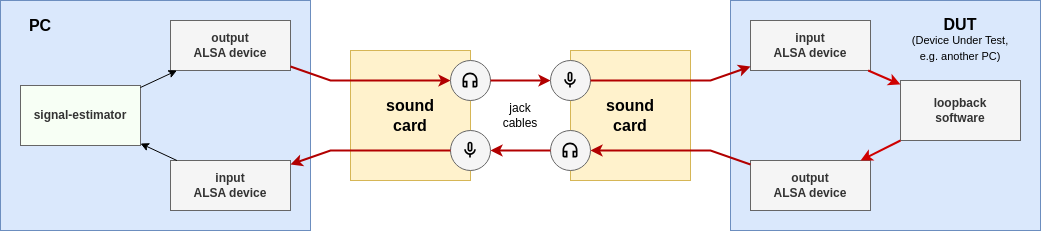

The diagram above was exported from draw.io. Its source (the exported page's mxGraphModel, read from the mxfile embedded in the PNG):
<mxGraphModel dx="1242" dy="865" grid="1" gridSize="10" guides="1" tooltips="1" connect="1" arrows="1" fold="1" page="1" pageScale="1" pageWidth="850" pageHeight="1100" math="0" shadow="0">
  <root>
    <mxCell id="0" />
    <mxCell id="1" parent="0" />
    <mxCell id="oq4RC59p99LL9JI8eV2d-1" value="" style="rounded=0;whiteSpace=wrap;html=1;fillColor=#dae8fc;strokeColor=#6c8ebf;" parent="1" vertex="1">
      <mxGeometry x="60" y="220" width="310" height="230" as="geometry" />
    </mxCell>
    <mxCell id="oq4RC59p99LL9JI8eV2d-2" value="" style="rounded=0;whiteSpace=wrap;html=1;fillColor=#fff2cc;strokeColor=#d6b656;" parent="1" vertex="1">
      <mxGeometry x="410" y="270" width="120" height="130" as="geometry" />
    </mxCell>
    <mxCell id="oq4RC59p99LL9JI8eV2d-3" value="" style="ellipse;whiteSpace=wrap;html=1;aspect=fixed;fillColor=#f5f5f5;fontColor=#333333;strokeColor=#666666;" parent="1" vertex="1">
      <mxGeometry x="510" y="280" width="40" height="40" as="geometry" />
    </mxCell>
    <mxCell id="oq4RC59p99LL9JI8eV2d-4" value="signal-estimator" style="rounded=0;whiteSpace=wrap;html=1;fillColor=#F7FFF5;strokeColor=#666666;fontColor=#333333;fontStyle=1" parent="1" vertex="1">
      <mxGeometry x="80" y="305" width="120" height="60" as="geometry" />
    </mxCell>
    <mxCell id="oq4RC59p99LL9JI8eV2d-5" value="output&lt;br&gt;ALSA device" style="rounded=0;whiteSpace=wrap;html=1;fillColor=#f5f5f5;strokeColor=#666666;fontColor=#333333;fontStyle=1" parent="1" vertex="1">
      <mxGeometry x="230" y="240" width="120" height="50" as="geometry" />
    </mxCell>
    <mxCell id="oq4RC59p99LL9JI8eV2d-6" value="input&lt;br&gt;ALSA device" style="rounded=0;whiteSpace=wrap;html=1;fillColor=#f5f5f5;strokeColor=#666666;fontColor=#333333;fontStyle=1" parent="1" vertex="1">
      <mxGeometry x="230" y="380" width="120" height="50" as="geometry" />
    </mxCell>
    <mxCell id="oq4RC59p99LL9JI8eV2d-7" value="" style="ellipse;whiteSpace=wrap;html=1;aspect=fixed;fillColor=#f5f5f5;fontColor=#333333;strokeColor=#666666;" parent="1" vertex="1">
      <mxGeometry x="510" y="350" width="40" height="40" as="geometry" />
    </mxCell>
    <mxCell id="oq4RC59p99LL9JI8eV2d-8" value="" style="endArrow=classic;html=1;rounded=0;" parent="1" source="oq4RC59p99LL9JI8eV2d-4" target="oq4RC59p99LL9JI8eV2d-5" edge="1">
      <mxGeometry width="50" height="50" relative="1" as="geometry">
        <mxPoint x="200" y="220" as="sourcePoint" />
        <mxPoint x="250" y="170" as="targetPoint" />
      </mxGeometry>
    </mxCell>
    <mxCell id="oq4RC59p99LL9JI8eV2d-9" value="" style="endArrow=classic;html=1;rounded=0;fillColor=#e51400;strokeColor=#B20000;strokeWidth=2;" parent="1" source="oq4RC59p99LL9JI8eV2d-5" target="oq4RC59p99LL9JI8eV2d-3" edge="1">
      <mxGeometry width="50" height="50" relative="1" as="geometry">
        <mxPoint x="160" y="220" as="sourcePoint" />
        <mxPoint x="210" y="170" as="targetPoint" />
        <Array as="points">
          <mxPoint x="390" y="300" />
        </Array>
      </mxGeometry>
    </mxCell>
    <mxCell id="oq4RC59p99LL9JI8eV2d-10" value="" style="endArrow=classic;html=1;rounded=0;fillColor=#e51400;strokeColor=#B20000;strokeWidth=2;" parent="1" source="oq4RC59p99LL9JI8eV2d-7" target="oq4RC59p99LL9JI8eV2d-6" edge="1">
      <mxGeometry width="50" height="50" relative="1" as="geometry">
        <mxPoint x="160" y="220" as="sourcePoint" />
        <mxPoint x="210" y="170" as="targetPoint" />
        <Array as="points">
          <mxPoint x="390" y="370" />
        </Array>
      </mxGeometry>
    </mxCell>
    <mxCell id="oq4RC59p99LL9JI8eV2d-11" value="" style="endArrow=classic;html=1;rounded=0;" parent="1" source="oq4RC59p99LL9JI8eV2d-6" target="oq4RC59p99LL9JI8eV2d-4" edge="1">
      <mxGeometry width="50" height="50" relative="1" as="geometry">
        <mxPoint x="200" y="220" as="sourcePoint" />
        <mxPoint x="250" y="170" as="targetPoint" />
      </mxGeometry>
    </mxCell>
    <mxCell id="oq4RC59p99LL9JI8eV2d-12" value="PC" style="text;html=1;strokeColor=none;fillColor=none;align=center;verticalAlign=middle;whiteSpace=wrap;rounded=0;fontStyle=1;fontSize=16;" parent="1" vertex="1">
      <mxGeometry x="70" y="230" width="60" height="30" as="geometry" />
    </mxCell>
    <mxCell id="oq4RC59p99LL9JI8eV2d-13" value="sound&lt;br style=&quot;font-size: 16px;&quot;&gt;card" style="text;html=1;strokeColor=none;fillColor=none;align=center;verticalAlign=middle;whiteSpace=wrap;rounded=0;fontStyle=1;fontSize=16;" parent="1" vertex="1">
      <mxGeometry x="440" y="320" width="60" height="30" as="geometry" />
    </mxCell>
    <mxCell id="oq4RC59p99LL9JI8eV2d-15" value="" style="shape=image;verticalLabelPosition=bottom;labelBackgroundColor=default;verticalAlign=top;aspect=fixed;imageAspect=0;image=data:image/svg+xml,(base64 omitted: 568 chars);" parent="1" vertex="1">
      <mxGeometry x="520" y="290" width="20" height="20" as="geometry" />
    </mxCell>
    <mxCell id="oq4RC59p99LL9JI8eV2d-16" value="" style="shape=image;verticalLabelPosition=bottom;labelBackgroundColor=default;verticalAlign=top;aspect=fixed;imageAspect=0;image=data:image/svg+xml,(base64 omitted: 576 chars);" parent="1" vertex="1">
      <mxGeometry x="520" y="360" width="20" height="20" as="geometry" />
    </mxCell>
    <mxCell id="oq4RC59p99LL9JI8eV2d-18" value="" style="rounded=0;whiteSpace=wrap;html=1;fillColor=#dae8fc;strokeColor=#6c8ebf;" parent="1" vertex="1">
      <mxGeometry x="790" y="220" width="310" height="230" as="geometry" />
    </mxCell>
    <mxCell id="oq4RC59p99LL9JI8eV2d-19" value="loopback&lt;br&gt;software" style="rounded=0;whiteSpace=wrap;html=1;fillColor=#f5f5f5;strokeColor=#666666;fontColor=#333333;fontStyle=1" parent="1" vertex="1">
      <mxGeometry x="960" y="300" width="120" height="60" as="geometry" />
    </mxCell>
    <mxCell id="oq4RC59p99LL9JI8eV2d-20" value="output&lt;br&gt;ALSA device" style="rounded=0;whiteSpace=wrap;html=1;fillColor=#f5f5f5;strokeColor=#666666;fontColor=#333333;fontStyle=1" parent="1" vertex="1">
      <mxGeometry x="810" y="380" width="120" height="50" as="geometry" />
    </mxCell>
    <mxCell id="oq4RC59p99LL9JI8eV2d-21" value="input&lt;br&gt;ALSA device" style="rounded=0;whiteSpace=wrap;html=1;fillColor=#f5f5f5;strokeColor=#666666;fontColor=#333333;fontStyle=1" parent="1" vertex="1">
      <mxGeometry x="810" y="240" width="120" height="50" as="geometry" />
    </mxCell>
    <mxCell id="oq4RC59p99LL9JI8eV2d-22" value="" style="endArrow=classic;html=1;rounded=0;strokeWidth=2;strokeColor=#CF0000;" parent="1" source="oq4RC59p99LL9JI8eV2d-19" target="oq4RC59p99LL9JI8eV2d-20" edge="1">
      <mxGeometry width="50" height="50" relative="1" as="geometry">
        <mxPoint x="920" y="220" as="sourcePoint" />
        <mxPoint x="970" y="170" as="targetPoint" />
      </mxGeometry>
    </mxCell>
    <mxCell id="oq4RC59p99LL9JI8eV2d-23" value="" style="endArrow=classic;html=1;rounded=0;strokeWidth=2;strokeColor=#CF0000;" parent="1" source="oq4RC59p99LL9JI8eV2d-21" target="oq4RC59p99LL9JI8eV2d-19" edge="1">
      <mxGeometry width="50" height="50" relative="1" as="geometry">
        <mxPoint x="920" y="220" as="sourcePoint" />
        <mxPoint x="970" y="170" as="targetPoint" />
      </mxGeometry>
    </mxCell>
    <mxCell id="oq4RC59p99LL9JI8eV2d-24" value="&lt;p style=&quot;line-height: 90%;&quot;&gt;DUT&lt;br&gt;&lt;font style=&quot;font-size: 11px; font-weight: normal;&quot;&gt;(Device Under Test,&lt;br&gt;e.g. another PC)&lt;/font&gt;&lt;/p&gt;" style="text;html=1;strokeColor=none;fillColor=none;align=center;verticalAlign=middle;whiteSpace=wrap;rounded=0;fontStyle=1;fontSize=16;" parent="1" vertex="1">
      <mxGeometry x="960" y="230" width="120" height="60" as="geometry" />
    </mxCell>
    <mxCell id="oq4RC59p99LL9JI8eV2d-33" value="" style="rounded=0;whiteSpace=wrap;html=1;fillColor=#fff2cc;strokeColor=#d6b656;" parent="1" vertex="1">
      <mxGeometry x="630" y="270" width="120" height="130" as="geometry" />
    </mxCell>
    <mxCell id="oq4RC59p99LL9JI8eV2d-34" value="" style="ellipse;whiteSpace=wrap;html=1;aspect=fixed;fillColor=#f5f5f5;fontColor=#333333;strokeColor=#666666;" parent="1" vertex="1">
      <mxGeometry x="610" y="350" width="40" height="40" as="geometry" />
    </mxCell>
    <mxCell id="oq4RC59p99LL9JI8eV2d-35" value="" style="ellipse;whiteSpace=wrap;html=1;aspect=fixed;fillColor=#f5f5f5;fontColor=#333333;strokeColor=#666666;" parent="1" vertex="1">
      <mxGeometry x="610" y="280" width="40" height="40" as="geometry" />
    </mxCell>
    <mxCell id="oq4RC59p99LL9JI8eV2d-36" value="sound&lt;br style=&quot;font-size: 16px;&quot;&gt;card" style="text;html=1;strokeColor=none;fillColor=none;align=center;verticalAlign=middle;whiteSpace=wrap;rounded=0;fontStyle=1;fontSize=16;" parent="1" vertex="1">
      <mxGeometry x="660" y="320" width="60" height="30" as="geometry" />
    </mxCell>
    <mxCell id="oq4RC59p99LL9JI8eV2d-37" value="" style="shape=image;verticalLabelPosition=bottom;labelBackgroundColor=default;verticalAlign=top;aspect=fixed;imageAspect=0;image=data:image/svg+xml,(base64 omitted: 568 chars);" parent="1" vertex="1">
      <mxGeometry x="620" y="360" width="20" height="20" as="geometry" />
    </mxCell>
    <mxCell id="oq4RC59p99LL9JI8eV2d-38" value="" style="shape=image;verticalLabelPosition=bottom;labelBackgroundColor=default;verticalAlign=top;aspect=fixed;imageAspect=0;image=data:image/svg+xml,(base64 omitted: 576 chars);" parent="1" vertex="1">
      <mxGeometry x="620" y="290" width="20" height="20" as="geometry" />
    </mxCell>
    <mxCell id="oq4RC59p99LL9JI8eV2d-39" value="" style="endArrow=classic;html=1;rounded=0;fillColor=#e51400;strokeColor=#B20000;strokeWidth=2;" parent="1" source="oq4RC59p99LL9JI8eV2d-35" target="oq4RC59p99LL9JI8eV2d-21" edge="1">
      <mxGeometry width="50" height="50" relative="1" as="geometry">
        <mxPoint x="400" y="190" as="sourcePoint" />
        <mxPoint x="560" y="204" as="targetPoint" />
        <Array as="points">
          <mxPoint x="770" y="300" />
        </Array>
      </mxGeometry>
    </mxCell>
    <mxCell id="oq4RC59p99LL9JI8eV2d-40" value="" style="endArrow=classic;html=1;rounded=0;fillColor=#e51400;strokeColor=#B20000;strokeWidth=2;" parent="1" source="oq4RC59p99LL9JI8eV2d-20" target="oq4RC59p99LL9JI8eV2d-34" edge="1">
      <mxGeometry width="50" height="50" relative="1" as="geometry">
        <mxPoint x="410" y="200" as="sourcePoint" />
        <mxPoint x="570" y="214" as="targetPoint" />
        <Array as="points">
          <mxPoint x="770" y="370" />
        </Array>
      </mxGeometry>
    </mxCell>
    <mxCell id="oq4RC59p99LL9JI8eV2d-41" value="" style="endArrow=classic;html=1;rounded=0;fillColor=#e51400;strokeColor=#B20000;strokeWidth=2;" parent="1" source="oq4RC59p99LL9JI8eV2d-34" target="oq4RC59p99LL9JI8eV2d-7" edge="1">
      <mxGeometry width="50" height="50" relative="1" as="geometry">
        <mxPoint x="420" y="210" as="sourcePoint" />
        <mxPoint x="580" y="224" as="targetPoint" />
        <Array as="points" />
      </mxGeometry>
    </mxCell>
    <mxCell id="oq4RC59p99LL9JI8eV2d-42" value="" style="endArrow=classic;html=1;rounded=0;fillColor=#e51400;strokeColor=#B20000;strokeWidth=2;entryX=0;entryY=0.5;entryDx=0;entryDy=0;exitX=1;exitY=0.5;exitDx=0;exitDy=0;" parent="1" source="oq4RC59p99LL9JI8eV2d-3" target="oq4RC59p99LL9JI8eV2d-35" edge="1">
      <mxGeometry width="50" height="50" relative="1" as="geometry">
        <mxPoint x="430" y="220" as="sourcePoint" />
        <mxPoint x="590" y="234" as="targetPoint" />
        <Array as="points" />
      </mxGeometry>
    </mxCell>
    <mxCell id="oq4RC59p99LL9JI8eV2d-44" value="jack&lt;br&gt;cables" style="text;html=1;strokeColor=none;fillColor=none;align=center;verticalAlign=middle;whiteSpace=wrap;rounded=0;" parent="1" vertex="1">
      <mxGeometry x="550" y="320" width="60" height="30" as="geometry" />
    </mxCell>
  </root>
</mxGraphModel>